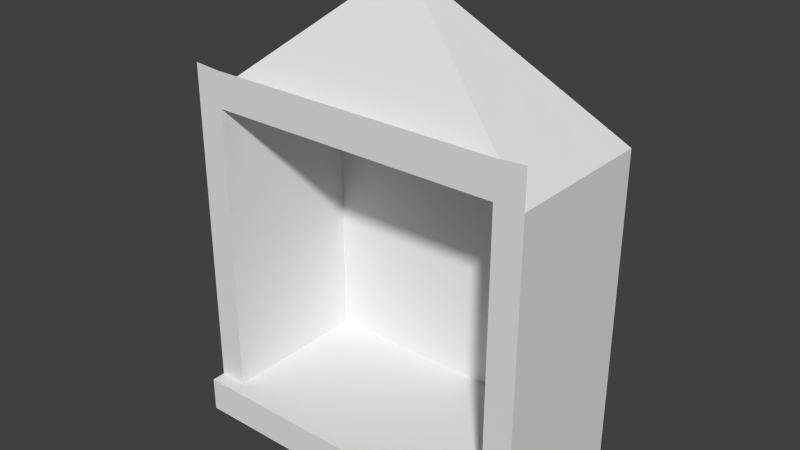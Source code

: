 # Source: Tent.blend  (saved by Blender 2.70.0; exported with 4.5.12 LTS)
import bpy
from mathutils import Matrix  # noqa: F401  (used for matrix-valued properties, if any)

bpy.ops.wm.read_factory_settings(use_empty=True)
scene = bpy.context.scene
scene.name = 'Scene'

# ---- collections
col_collection_1 = bpy.data.collections.new('Collection 1'); scene.collection.children.link(col_collection_1)

# ---- materials (node trees are filled in below, after node groups)
mat_material = bpy.data.materials.new('Material')
mat_material.alpha_threshold = 0.0
mat_material.use_transparent_shadow = False
mat_material.roughness = 0.5
mat_material.line_color = (0.0, 0.0, 0.0, 1.0)

# ---- material node trees

# ---- world
world_world = bpy.data.worlds.new('World'); scene.world = world_world
world_world.color = (0.05088, 0.05088, 0.05088)
world_world.use_sun_shadow = False
world_world.sun_shadow_jitter_overblur = 0.0
world_world.cycles.sampling_method = 'MANUAL'
world_world.cycles.sample_map_resolution = 256

# ---- meshes
me_cube = bpy.data.meshes.new('Cube')
me_cube.from_pydata([(10.5, -0.5, -10.5), (-10.5, -0.5, -10.5), (-10.5, 10.5, -10.5), (10.5, 10.5, -10.5), (10.5, -0.5, 10.5), (-10.5, -0.5, 10.5), (-10.5, 10.5, 10.5), (10.5, 10.5, 10.5), (10.5, -0.5, 13.03), (-10.5, -0.5, 13.03), (12.5, -1.5, -10.5), (-12.5, -1.5, -10.5), (12.5, 10.5, -10.5), (10.5, -1.5, -10.5), (-10.5, -1.5, -10.5), (10.5, -1.5, -13.0), (-10.5, -1.5, -13.0), (-12.5, -0.5, -10.5), (-12.5, -0.5, 10.5), (12.5, -0.5, -10.5), (12.5, -0.5, 10.5), (-12.5, -0.5, 13.17), (12.5, -0.5, 13.17), (-12.5, -0.5, -13.0), (-12.5, -1.5, -13.0), (12.5, -0.5, -13.0), (12.5, -1.5, -13.0), (12.5, 10.5, 10.5), (-12.5, 10.5, 10.5), (12.5, 10.5, -13.0), (-12.5, 10.5, -10.5), (-12.5, 10.5, -13.0), (0.0, 5.0, 20.5)], [], [(1, 2, 6, 5), (2, 3, 7, 6), (4, 7, 3, 0), (5, 4, 8, 9), (0, 3, 2, 1), (17, 11, 14, 1), (12, 27, 20, 19), (4, 5, 6, 7), (13, 14, 16, 15), (10, 19, 0, 13), (24, 11, 17, 23), (0, 1, 14, 13), (1, 5, 18, 17), (4, 0, 19, 20), (9, 21, 18, 5), (8, 4, 20, 22), (10, 26, 25, 19), (24, 16, 14, 11), (15, 26, 10, 13), (29, 12, 19, 25), (23, 17, 30, 31), (17, 18, 28, 30), (4, 20, 32, 18, 5), (28, 18, 32), (20, 27, 32)])
_uv = me_cube.uv_layers.new(name='UVMap')
_uv.uv.foreach_set('vector', [0.2989, -0.7613, 0.5295, -0.7613, 0.5295, 1.757, 0.2989, 1.757, 0.6572, 0.7525, 0.6572, 0.2364, 0.8637, 0.2364, 0.8637, 0.7525, 0.1707, 1.177, -0.02917, 1.177, -0.02917, -0.01847, 0.1707, -0.01847, 3.471e-05, 3.61e-05, 1.0, 3.471e-05, 1.0, 0.9981, 3.489e-05, 0.9981, 0.3209, -0.5507, 0.5847, -0.5507, 0.5847, 1.464, 0.3209, 1.464, 0.7827, -0.005078, 0.7565, 0.8172, 0.7565, 0.8172, 0.8573, 0.9734, 2.777, 7.236e-05, 2.777, 0.9999, -2.233, 0.9999, -2.233, 7.242e-05, 0.3193, 0.7508, 0.3193, 0.2492, 0.5821, 0.2492, 0.5821, 0.7508, 8.993, 0.8097, -7.914, 0.8097, -7.914, 0.143, 8.993, 0.143, 0.7565, 0.8172, 0.7565, 0.8172, 0.785, 0.0532, 0.8489, 0.7978, 0.7269, 0.4759, 0.7269, 0.4759, 0.8983, 0.4748, 0.7269, 0.4759, 0.8407, -0.1623, 0.8407, 1.303, 0.7709, 1.303, 0.7709, -0.1623, -0.04003, -0.3669, -0.04003, 1.34, 1.044, 1.34, 1.044, -0.3669, -0.03971, 1.341, -0.03971, -0.368, 1.044, -0.368, 1.044, 1.341, 0.8992, 1.012, 0.08817, 1.063, 0.08817, -0.02508, 0.8992, -0.02508, 0.08731, 0.9905, 0.08731, -0.04607, 0.9037, -0.04607, 0.9037, 1.046, 0.6372, 0.2713, 0.6372, 0.2713, 0.6372, 0.2713, 0.7984, 0.4453, -0.4928, -1.159, 1.146, -1.159, 1.146, 2.159, -0.4928, 2.159, 0.5073, 3.524, -1.093, 3.524, -1.093, -2.524, 0.5073, -2.524, 2.781, 4.767e-05, 2.781, 0.2273, -2.237, 0.2273, -2.237, 4.793e-05, -2.378, 0.2273, -2.378, 4.767e-05, 2.88, 4.767e-05, 2.88, 0.2273, 2.881, 0.004374, 2.877, 1.004, -2.38, 1.004, -2.376, 0.004193, 0.8401, 0.3568, 0.8656, 0.3568, 0.7062, 0.5022, 0.5469, 0.3568, 0.5724, 0.3568, 0.7354, 0.4713, 0.7041, 0.3803, 0.8522, 0.3803, 0.8066, 0.3681, 0.8463, 0.4835, 0.6585, 0.4835])
me_cube.materials.append(mat_material)
me_cube.use_remesh_preserve_volume = False
me_cube.use_remesh_preserve_attributes = False
me_cube.use_mirror_vertex_groups = False
me_cube.update()

# ---- objects
ob_cube = bpy.data.objects.new('Cube', me_cube)

# ---- transforms, parenting, visibility, modifiers, constraints
ob_cube.location = (0.0, 0.0, 0.0)
ob_cube.lock_rotations_4d = False
ob_cube.empty_display_type = 'ARROWS'
ob_cube.lineart.crease_threshold = 0.0

# ---- collection membership
col_collection_1.objects.link(ob_cube)

# ---- scene / render settings (as saved in the file)
scene.frame_start = 1; scene.frame_end = 250; scene.frame_set(1)
scene.render.engine = 'BLENDER_EEVEE_NEXT'
scene.render.resolution_percentage = 50
scene.render.dither_intensity = 0.0
scene.cycles.use_denoising = False
scene.cycles.samples = 10
scene.cycles.sampling_pattern = 'TABULATED_SOBOL'
scene.cycles.light_sampling_threshold = 0.0
scene.cycles.use_adaptive_sampling = False
scene.cycles.use_light_tree = False
scene.cycles.blur_glossy = 0.0
scene.cycles.volume_bounces = 1
scene.cycles.pixel_filter_type = 'GAUSSIAN'
scene.cycles.sample_clamp_indirect = 0.0
scene.view_settings.view_transform = 'Standard'
bpy.context.view_layer.update()

# ---- added for rendering (the .blend has no active camera and no usable light): camera, sun
cam_auto = bpy.data.cameras.new('AutoCamera')
cam_auto.lens = 50.0
cam_auto.sensor_width = 36.0
cam_auto.clip_end = 1000.0
ob_auto_camera = bpy.data.objects.new('AutoCamera', cam_auto)
scene.collection.objects.link(ob_auto_camera)
ob_auto_camera.location = (40.2366, -43.784, 35.9393)
ob_auto_camera.rotation_euler = (1.09748, -7.21219e-08, 0.694738)
scene.camera = ob_auto_camera
light_auto_sun = bpy.data.lights.new('AutoSun', 'SUN')
light_auto_sun.energy = 3.0
light_auto_sun.angle = 0.0523599
ob_auto_sun = bpy.data.objects.new('AutoSun', light_auto_sun)
scene.collection.objects.link(ob_auto_sun)
ob_auto_sun.rotation_euler = (0.872665, 0.174533, 0.523599)
bpy.context.view_layer.update()
